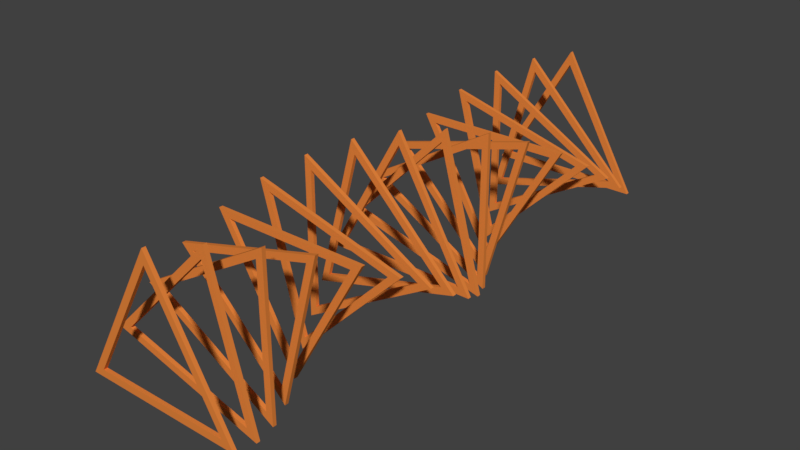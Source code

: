 # Source: doppelhelix.blend  (saved by Blender 2.79.0; exported with 4.5.12 LTS)
import bpy
from mathutils import Matrix  # noqa: F401  (used for matrix-valued properties, if any)

bpy.ops.wm.read_factory_settings(use_empty=True)
scene = bpy.context.scene
scene.name = 'Scene'

# ---- collections
col_collection_1 = bpy.data.collections.new('Collection 1'); scene.collection.children.link(col_collection_1)

# ---- materials (node trees are filled in below, after node groups)
mat_material_001 = bpy.data.materials.new('Material.001')
mat_material_001.alpha_threshold = 0.0
mat_material_001.use_transparent_shadow = False
mat_material_001.diffuse_color = (0.8, 0.2355, 0.04549, 1.0)
mat_material_001.roughness = 0.5

# ---- material node trees

# ---- world
world_world = bpy.data.worlds.new('World'); scene.world = world_world
world_world.color = (0.05088, 0.05088, 0.05088)
world_world.use_sun_shadow = False
world_world.sun_shadow_jitter_overblur = 0.0
world_world.cycles.sampling_method = 'MANUAL'

# ---- meshes
me_circle = bpy.data.meshes.new('Circle')
me_circle.from_pydata([(-3.599e-07, -2.795e-07, 9.039), (-7.828, 2.592e-07, -4.519), (7.828, -1.013e-08, -4.519), (-3.912e-07, -2.795e-07, 10.61), (-9.189, 2.592e-07, -5.305), (9.189, 2.592e-07, -5.305), (2.339, 4.0, 8.731), (-8.731, 4.0, -2.339), (6.391, 4.0, -6.391), (2.746, 4.0, 10.25), (-10.25, 4.0, -2.746), (7.503, 4.0, -7.503), (4.519, 8.0, 7.828), (-9.039, 8.0, -9.537e-07), (4.519, 8.0, -7.828), (5.305, 8.0, 9.189), (-10.61, 8.0, -1.907e-06), (5.305, 8.0, -9.189), (6.391, 12.0, 6.391), (-8.731, 12.0, 2.339), (2.339, 12.0, -8.731), (7.503, 12.0, 7.503), (-10.25, 12.0, 2.746), (2.746, 12.0, -10.25), (7.828, 16.0, 4.519), (-7.828, 16.0, 4.519), (0.0, 16.0, -9.039), (9.189, 16.0, 5.305), (-9.189, 16.0, 5.305), (0.0, 16.0, -10.61), (8.731, 20.0, 2.339), (-6.391, 20.0, 6.391), (-2.339, 20.0, -8.731), (10.25, 20.0, 2.746), (-7.503, 20.0, 7.503), (-2.746, 20.0, -10.25), (9.039, 24.0, 0.0), (-4.519, 24.0, 7.828), (-4.519, 24.0, -7.828), (10.61, 24.0, 0.0), (-5.305, 24.0, 9.189), (-5.305, 24.0, -9.189), (8.731, 28.0, -2.339), (-2.339, 28.0, 8.731), (-6.391, 28.0, -6.391), (10.25, 28.0, -2.746), (-2.746, 28.0, 10.25), (-7.503, 28.0, -7.503), (7.828, 32.0, -4.519), (-4.768e-07, 32.0, 9.039), (-7.828, 32.0, -4.519), (9.189, 32.0, -5.305), (-1.907e-06, 32.0, 10.61), (-9.189, 32.0, -5.305), (-7.503, 60.0, -7.503), (-2.746, 60.0, 10.25), (10.25, 60.0, -2.746), (-6.391, 60.0, -6.391), (-2.339, 60.0, 8.731), (8.731, 60.0, -2.339), (-5.305, 56.0, -9.189), (-5.305, 56.0, 9.189), (10.61, 56.0, 0.0), (-4.519, 56.0, -7.828), (-4.519, 56.0, 7.828), (9.039, 56.0, 0.0), (-2.746, 52.0, -10.25), (-7.503, 52.0, 7.503), (10.25, 52.0, 2.746), (-2.339, 52.0, -8.731), (-6.391, 52.0, 6.391), (8.731, 52.0, 2.339), (0.0, 48.0, -10.61), (-9.189, 48.0, 5.305), (9.189, 48.0, 5.305), (0.0, 48.0, -9.039), (-7.828, 48.0, 4.519), (7.828, 48.0, 4.519), (2.746, 44.0, -10.25), (-10.25, 44.0, 2.746), (7.503, 44.0, 7.503), (2.339, 44.0, -8.731), (-8.731, 44.0, 2.339), (6.391, 44.0, 6.391), (5.305, 40.0, -9.189), (-10.61, 40.0, -1.907e-06), (5.305, 40.0, 9.189), (4.519, 40.0, -7.828), (-9.039, 40.0, -9.537e-07), (4.519, 40.0, 7.828), (7.503, 36.0, -7.503), (-10.25, 36.0, -2.746), (2.746, 36.0, 10.25), (6.391, 36.0, -6.391), (-8.731, 36.0, -2.339), (2.339, 36.0, 8.731), (7.828, 64.0, -4.519), (-4.768e-07, 64.0, 9.039), (-7.828, 64.0, -4.519), (9.189, 64.0, -5.305), (-1.907e-06, 64.0, 10.61), (-9.189, 64.0, -5.305), (-3.599e-07, 0.4399, 9.039), (-7.828, 0.4399, -4.519), (7.828, 0.4399, -4.519), (-3.912e-07, 0.4399, 10.61), (-9.189, 0.4399, -5.305), (9.189, 0.4399, -5.305), (2.339, 4.44, 8.731), (-8.731, 4.44, -2.339), (6.391, 4.44, -6.391), (2.746, 4.44, 10.25), (-10.25, 4.44, -2.746), (7.503, 4.44, -7.503), (4.519, 8.44, 7.828), (-9.039, 8.44, -9.537e-07), (4.519, 8.44, -7.828), (5.305, 8.44, 9.189), (-10.61, 8.44, -1.907e-06), (5.305, 8.44, -9.189), (6.391, 12.44, 6.391), (-8.731, 12.44, 2.339), (2.339, 12.44, -8.731), (7.503, 12.44, 7.503), (-10.25, 12.44, 2.746), (2.746, 12.44, -10.25), (7.828, 16.44, 4.519), (-7.828, 16.44, 4.519), (0.0, 16.44, -9.039), (9.189, 16.44, 5.305), (-9.189, 16.44, 5.305), (0.0, 16.44, -10.61), (8.731, 20.44, 2.339), (-6.391, 20.44, 6.391), (-2.339, 20.44, -8.731), (10.25, 20.44, 2.746), (-7.503, 20.44, 7.503), (-2.746, 20.44, -10.25), (9.039, 24.44, 0.0), (-4.519, 24.44, 7.828), (-4.519, 24.44, -7.828), (10.61, 24.44, 0.0), (-5.305, 24.44, 9.189), (-5.305, 24.44, -9.189), (8.731, 28.44, -2.339), (-2.339, 28.44, 8.731), (-6.391, 28.44, -6.391), (10.25, 28.44, -2.746), (-2.746, 28.44, 10.25), (-7.503, 28.44, -7.503), (7.828, 32.44, -4.519), (-4.768e-07, 32.44, 9.039), (-7.828, 32.44, -4.519), (9.189, 32.44, -5.305), (-1.907e-06, 32.44, 10.61), (-9.189, 32.44, -5.305), (-7.503, 60.44, -7.503), (-2.746, 60.44, 10.25), (10.25, 60.44, -2.746), (-6.391, 60.44, -6.391), (-2.339, 60.44, 8.731), (8.731, 60.44, -2.339), (-5.305, 56.44, -9.189), (-5.305, 56.44, 9.189), (10.61, 56.44, 0.0), (-4.519, 56.44, -7.828), (-4.519, 56.44, 7.828), (9.039, 56.44, 0.0), (-2.746, 52.44, -10.25), (-7.503, 52.44, 7.503), (10.25, 52.44, 2.746), (-2.339, 52.44, -8.731), (-6.391, 52.44, 6.391), (8.731, 52.44, 2.339), (0.0, 48.44, -10.61), (-9.189, 48.44, 5.305), (9.189, 48.44, 5.305), (0.0, 48.44, -9.039), (-7.828, 48.44, 4.519), (7.828, 48.44, 4.519), (2.746, 44.44, -10.25), (-10.25, 44.44, 2.746), (7.503, 44.44, 7.503), (2.339, 44.44, -8.731), (-8.731, 44.44, 2.339), (6.391, 44.44, 6.391), (5.305, 40.44, -9.189), (-10.61, 40.44, -1.907e-06), (5.305, 40.44, 9.189), (4.519, 40.44, -7.828), (-9.039, 40.44, -9.537e-07), (4.519, 40.44, 7.828), (7.503, 36.44, -7.503), (-10.25, 36.44, -2.746), (2.746, 36.44, 10.25), (6.391, 36.44, -6.391), (-8.731, 36.44, -2.339), (2.339, 36.44, 8.731), (7.828, 64.44, -4.519), (-4.768e-07, 64.44, 9.039), (-7.828, 64.44, -4.519), (9.189, 64.44, -5.305), (-1.907e-06, 64.44, 10.61), (-9.189, 64.44, -5.305)], [], [(0, 2, 5, 3), (2, 1, 4, 5), (1, 0, 3, 4), (6, 8, 11, 9), (8, 7, 10, 11), (7, 6, 9, 10), (12, 14, 17, 15), (14, 13, 16, 17), (13, 12, 15, 16), (18, 20, 23, 21), (20, 19, 22, 23), (19, 18, 21, 22), (24, 26, 29, 27), (26, 25, 28, 29), (25, 24, 27, 28), (30, 32, 35, 33), (32, 31, 34, 35), (31, 30, 33, 34), (36, 38, 41, 39), (38, 37, 40, 41), (37, 36, 39, 40), (42, 44, 47, 45), (44, 43, 46, 47), (43, 42, 45, 46), (48, 50, 53, 51), (50, 49, 52, 53), (49, 48, 51, 52), (57, 58, 55, 54), (59, 57, 54, 56), (58, 59, 56, 55), (63, 64, 61, 60), (65, 63, 60, 62), (64, 65, 62, 61), (69, 70, 67, 66), (71, 69, 66, 68), (70, 71, 68, 67), (75, 76, 73, 72), (77, 75, 72, 74), (76, 77, 74, 73), (81, 82, 79, 78), (83, 81, 78, 80), (82, 83, 80, 79), (87, 88, 85, 84), (89, 87, 84, 86), (88, 89, 86, 85), (93, 94, 91, 90), (95, 93, 90, 92), (94, 95, 92, 91), (96, 98, 101, 99), (98, 97, 100, 101), (97, 96, 99, 100), (102, 105, 107, 104), (104, 107, 106, 103), (103, 106, 105, 102), (108, 111, 113, 110), (110, 113, 112, 109), (109, 112, 111, 108), (114, 117, 119, 116), (116, 119, 118, 115), (115, 118, 117, 114), (120, 123, 125, 122), (122, 125, 124, 121), (121, 124, 123, 120), (126, 129, 131, 128), (128, 131, 130, 127), (127, 130, 129, 126), (132, 135, 137, 134), (134, 137, 136, 133), (133, 136, 135, 132), (138, 141, 143, 140), (140, 143, 142, 139), (139, 142, 141, 138), (144, 147, 149, 146), (146, 149, 148, 145), (145, 148, 147, 144), (150, 153, 155, 152), (152, 155, 154, 151), (151, 154, 153, 150), (159, 156, 157, 160), (161, 158, 156, 159), (160, 157, 158, 161), (165, 162, 163, 166), (167, 164, 162, 165), (166, 163, 164, 167), (171, 168, 169, 172), (173, 170, 168, 171), (172, 169, 170, 173), (177, 174, 175, 178), (179, 176, 174, 177), (178, 175, 176, 179), (183, 180, 181, 184), (185, 182, 180, 183), (184, 181, 182, 185), (189, 186, 187, 190), (191, 188, 186, 189), (190, 187, 188, 191), (195, 192, 193, 196), (197, 194, 192, 195), (196, 193, 194, 197), (198, 201, 203, 200), (200, 203, 202, 199), (199, 202, 201, 198), (101, 203, 201, 99), (61, 163, 162, 60), (30, 132, 134, 32), (33, 135, 136, 34), (66, 168, 170, 68), (34, 136, 137, 35), (35, 137, 135, 33), (71, 173, 171, 69), (1, 103, 102, 0), (70, 172, 173, 71), (2, 104, 103, 1), (69, 171, 172, 70), (0, 102, 104, 2), (68, 170, 169, 67), (37, 139, 138, 36), (3, 105, 106, 4), (38, 140, 139, 37), (4, 106, 107, 5), (67, 169, 168, 66), (36, 138, 140, 38), (5, 107, 105, 3), (39, 141, 142, 40), (72, 174, 176, 74), (40, 142, 143, 41), (41, 143, 141, 39), (77, 179, 177, 75), (7, 109, 108, 6), (76, 178, 179, 77), (8, 110, 109, 7), (75, 177, 178, 76), (6, 108, 110, 8), (74, 176, 175, 73), (43, 145, 144, 42), (9, 111, 112, 10), (44, 146, 145, 43), (10, 112, 113, 11), (73, 175, 174, 72), (42, 144, 146, 44), (11, 113, 111, 9), (45, 147, 148, 46), (78, 180, 182, 80), (46, 148, 149, 47), (47, 149, 147, 45), (83, 185, 183, 81), (13, 115, 114, 12), (82, 184, 185, 83), (14, 116, 115, 13), (81, 183, 184, 82), (12, 114, 116, 14), (80, 182, 181, 79), (49, 151, 150, 48), (15, 117, 118, 16), (50, 152, 151, 49), (16, 118, 119, 17), (79, 181, 180, 78), (48, 150, 152, 50), (17, 119, 117, 15), (51, 153, 154, 52), (84, 186, 188, 86), (52, 154, 155, 53), (53, 155, 153, 51), (89, 191, 189, 87), (19, 121, 120, 18), (88, 190, 191, 89), (20, 122, 121, 19), (87, 189, 190, 88), (18, 120, 122, 20), (86, 188, 187, 85), (21, 123, 124, 22), (54, 156, 158, 56), (22, 124, 125, 23), (85, 187, 186, 84), (23, 125, 123, 21), (59, 161, 159, 57), (90, 192, 194, 92), (58, 160, 161, 59), (57, 159, 160, 58), (95, 197, 195, 93), (56, 158, 157, 55), (25, 127, 126, 24), (94, 196, 197, 95), (26, 128, 127, 25), (93, 195, 196, 94), (55, 157, 156, 54), (24, 126, 128, 26), (92, 194, 193, 91), (27, 129, 130, 28), (60, 162, 164, 62), (28, 130, 131, 29), (91, 193, 192, 90), (29, 131, 129, 27), (97, 199, 198, 96), (65, 167, 165, 63), (98, 200, 199, 97), (64, 166, 167, 65), (96, 198, 200, 98), (63, 165, 166, 64), (99, 201, 202, 100), (62, 164, 163, 61), (31, 133, 132, 30), (100, 202, 203, 101), (32, 134, 133, 31)])
me_circle.materials.append(mat_material_001)
me_circle.use_remesh_preserve_volume = False
me_circle.use_remesh_preserve_attributes = False
me_circle.use_mirror_vertex_groups = False
me_circle.update()

# ---- objects
ob_circle = bpy.data.objects.new('Circle', me_circle)

# ---- transforms, parenting, visibility, modifiers, constraints
ob_circle.location = (0.0, 0.0, 0.0)
ob_circle.lineart.crease_threshold = 0.0
_m = ob_circle.modifiers.new('Decimate', 'DECIMATE')

# ---- collection membership
col_collection_1.objects.link(ob_circle)

# ---- scene / render settings (as saved in the file)
scene.frame_start = 1; scene.frame_end = 250; scene.frame_set(1)
scene.render.engine = 'BLENDER_EEVEE_NEXT'
scene.render.resolution_percentage = 50
scene.render.dither_intensity = 0.0
scene.cycles.use_denoising = False
scene.cycles.samples = 128
scene.cycles.sampling_pattern = 'TABULATED_SOBOL'
scene.cycles.use_adaptive_sampling = False
scene.cycles.use_light_tree = False
scene.cycles.blur_glossy = 0.0
scene.cycles.sample_clamp_indirect = 0.0
scene.view_settings.view_transform = 'Standard'
bpy.context.view_layer.update()

# ---- added for rendering (the .blend has no active camera and no usable light): camera, sun
cam_auto = bpy.data.cameras.new('AutoCamera')
cam_auto.lens = 50.0
cam_auto.sensor_width = 36.0
cam_auto.clip_end = 1154.26
ob_auto_camera = bpy.data.objects.new('AutoCamera', cam_auto)
scene.collection.objects.link(ob_auto_camera)
ob_auto_camera.location = (65.7698, -46.7038, 52.6159)
ob_auto_camera.rotation_euler = (1.09748, -7.21219e-08, 0.694738)
scene.camera = ob_auto_camera
light_auto_sun = bpy.data.lights.new('AutoSun', 'SUN')
light_auto_sun.energy = 3.0
light_auto_sun.angle = 0.0523599
ob_auto_sun = bpy.data.objects.new('AutoSun', light_auto_sun)
scene.collection.objects.link(ob_auto_sun)
ob_auto_sun.rotation_euler = (0.872665, 0.174533, 0.523599)
bpy.context.view_layer.update()
